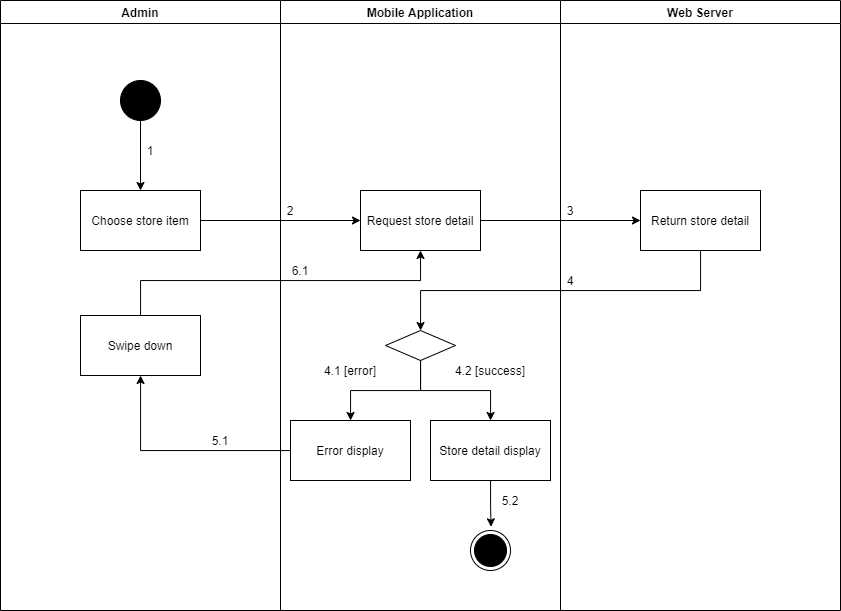

The diagram above was exported from draw.io. Its source (the exported page's mxGraphModel, read from the mxfile embedded in the PNG):
<mxGraphModel dx="1021" dy="627" grid="1" gridSize="10" guides="1" tooltips="1" connect="1" arrows="1" fold="1" page="1" pageScale="1" pageWidth="1169" pageHeight="1654" math="0" shadow="0">
  <root>
    <mxCell id="QX_STYX2gUQd_NKGvifK-0" />
    <mxCell id="QX_STYX2gUQd_NKGvifK-1" parent="QX_STYX2gUQd_NKGvifK-0" />
    <mxCell id="VQOnUup2ChfWJbMFdYkG-0" value="Admin" style="swimlane;" vertex="1" parent="QX_STYX2gUQd_NKGvifK-1">
      <mxGeometry x="130" y="1250" width="280" height="610" as="geometry" />
    </mxCell>
    <mxCell id="VQOnUup2ChfWJbMFdYkG-1" value="" style="verticalLabelPosition=bottom;verticalAlign=top;html=1;shape=mxgraph.flowchart.on-page_reference;fillColor=#000000;" vertex="1" parent="VQOnUup2ChfWJbMFdYkG-0">
      <mxGeometry x="120" y="80" width="40" height="40" as="geometry" />
    </mxCell>
    <mxCell id="VQOnUup2ChfWJbMFdYkG-2" value="1" style="text;html=1;strokeColor=none;fillColor=none;align=center;verticalAlign=middle;whiteSpace=wrap;rounded=0;" vertex="1" parent="VQOnUup2ChfWJbMFdYkG-0">
      <mxGeometry x="140" y="140" width="20" height="20" as="geometry" />
    </mxCell>
    <mxCell id="VQOnUup2ChfWJbMFdYkG-3" value="Swipe down" style="whiteSpace=wrap;html=1;fillColor=#FFFFFF;" vertex="1" parent="VQOnUup2ChfWJbMFdYkG-0">
      <mxGeometry x="80" y="315" width="120" height="60" as="geometry" />
    </mxCell>
    <mxCell id="VQOnUup2ChfWJbMFdYkG-4" value="Mobile Application" style="swimlane;" vertex="1" parent="QX_STYX2gUQd_NKGvifK-1">
      <mxGeometry x="410" y="1250" width="280" height="610" as="geometry" />
    </mxCell>
    <mxCell id="VQOnUup2ChfWJbMFdYkG-5" value="" style="ellipse;html=1;shape=endState;fillColor=#000000;strokeColor=#000000;align=center;" vertex="1" parent="VQOnUup2ChfWJbMFdYkG-4">
      <mxGeometry x="190" y="530" width="40" height="40" as="geometry" />
    </mxCell>
    <mxCell id="VQOnUup2ChfWJbMFdYkG-6" value="Request store detail" style="whiteSpace=wrap;html=1;verticalAlign=middle;fillColor=#FFFFFF;align=center;" vertex="1" parent="VQOnUup2ChfWJbMFdYkG-4">
      <mxGeometry x="80" y="190" width="120" height="60" as="geometry" />
    </mxCell>
    <mxCell id="VQOnUup2ChfWJbMFdYkG-7" value="" style="rhombus;whiteSpace=wrap;html=1;fillColor=#FFFFFF;" vertex="1" parent="VQOnUup2ChfWJbMFdYkG-4">
      <mxGeometry x="105" y="330" width="70" height="30" as="geometry" />
    </mxCell>
    <mxCell id="VQOnUup2ChfWJbMFdYkG-8" value="Error display" style="whiteSpace=wrap;html=1;fillColor=#FFFFFF;" vertex="1" parent="VQOnUup2ChfWJbMFdYkG-4">
      <mxGeometry x="10" y="420" width="120" height="60" as="geometry" />
    </mxCell>
    <mxCell id="VQOnUup2ChfWJbMFdYkG-9" value="" style="edgeStyle=orthogonalEdgeStyle;rounded=0;orthogonalLoop=1;jettySize=auto;html=1;" edge="1" parent="VQOnUup2ChfWJbMFdYkG-4" source="VQOnUup2ChfWJbMFdYkG-7" target="VQOnUup2ChfWJbMFdYkG-8">
      <mxGeometry relative="1" as="geometry" />
    </mxCell>
    <mxCell id="VQOnUup2ChfWJbMFdYkG-10" style="edgeStyle=orthogonalEdgeStyle;rounded=0;orthogonalLoop=1;jettySize=auto;html=1;entryX=0.514;entryY=-0.093;entryDx=0;entryDy=0;entryPerimeter=0;" edge="1" parent="VQOnUup2ChfWJbMFdYkG-4" source="VQOnUup2ChfWJbMFdYkG-11" target="VQOnUup2ChfWJbMFdYkG-5">
      <mxGeometry relative="1" as="geometry" />
    </mxCell>
    <mxCell id="VQOnUup2ChfWJbMFdYkG-11" value="Store detail display" style="whiteSpace=wrap;html=1;fillColor=#FFFFFF;" vertex="1" parent="VQOnUup2ChfWJbMFdYkG-4">
      <mxGeometry x="150" y="420" width="120" height="60" as="geometry" />
    </mxCell>
    <mxCell id="VQOnUup2ChfWJbMFdYkG-12" value="" style="edgeStyle=orthogonalEdgeStyle;rounded=0;orthogonalLoop=1;jettySize=auto;html=1;" edge="1" parent="VQOnUup2ChfWJbMFdYkG-4" source="VQOnUup2ChfWJbMFdYkG-7" target="VQOnUup2ChfWJbMFdYkG-11">
      <mxGeometry relative="1" as="geometry" />
    </mxCell>
    <mxCell id="VQOnUup2ChfWJbMFdYkG-13" value="2" style="text;html=1;strokeColor=none;fillColor=none;align=center;verticalAlign=middle;whiteSpace=wrap;rounded=0;" vertex="1" parent="VQOnUup2ChfWJbMFdYkG-4">
      <mxGeometry y="200" width="20" height="20" as="geometry" />
    </mxCell>
    <mxCell id="VQOnUup2ChfWJbMFdYkG-14" value="6.1" style="text;html=1;strokeColor=none;fillColor=none;align=center;verticalAlign=middle;whiteSpace=wrap;rounded=0;" vertex="1" parent="VQOnUup2ChfWJbMFdYkG-4">
      <mxGeometry x="10" y="260" width="20" height="20" as="geometry" />
    </mxCell>
    <mxCell id="VQOnUup2ChfWJbMFdYkG-15" value="5.2" style="text;html=1;strokeColor=none;fillColor=none;align=center;verticalAlign=middle;whiteSpace=wrap;rounded=0;" vertex="1" parent="VQOnUup2ChfWJbMFdYkG-4">
      <mxGeometry x="220" y="490" width="20" height="20" as="geometry" />
    </mxCell>
    <mxCell id="VQOnUup2ChfWJbMFdYkG-16" value="4.1 [error]" style="text;html=1;strokeColor=none;fillColor=none;align=center;verticalAlign=middle;whiteSpace=wrap;rounded=0;" vertex="1" parent="VQOnUup2ChfWJbMFdYkG-4">
      <mxGeometry x="30" y="360" width="80" height="20" as="geometry" />
    </mxCell>
    <mxCell id="VQOnUup2ChfWJbMFdYkG-17" value="4.2 [success]" style="text;html=1;strokeColor=none;fillColor=none;align=center;verticalAlign=middle;whiteSpace=wrap;rounded=0;" vertex="1" parent="VQOnUup2ChfWJbMFdYkG-4">
      <mxGeometry x="170" y="360" width="80" height="20" as="geometry" />
    </mxCell>
    <mxCell id="VQOnUup2ChfWJbMFdYkG-18" value="Web Server" style="swimlane;" vertex="1" parent="QX_STYX2gUQd_NKGvifK-1">
      <mxGeometry x="690" y="1250" width="280" height="610" as="geometry" />
    </mxCell>
    <mxCell id="VQOnUup2ChfWJbMFdYkG-19" value="Return store detail" style="whiteSpace=wrap;html=1;verticalAlign=middle;fillColor=#FFFFFF;align=center;" vertex="1" parent="VQOnUup2ChfWJbMFdYkG-18">
      <mxGeometry x="80" y="190" width="120" height="60" as="geometry" />
    </mxCell>
    <mxCell id="VQOnUup2ChfWJbMFdYkG-20" value="3" style="text;html=1;strokeColor=none;fillColor=none;align=center;verticalAlign=middle;whiteSpace=wrap;rounded=0;" vertex="1" parent="VQOnUup2ChfWJbMFdYkG-18">
      <mxGeometry y="200" width="20" height="20" as="geometry" />
    </mxCell>
    <mxCell id="VQOnUup2ChfWJbMFdYkG-21" value="4" style="text;html=1;strokeColor=none;fillColor=none;align=center;verticalAlign=middle;whiteSpace=wrap;rounded=0;" vertex="1" parent="VQOnUup2ChfWJbMFdYkG-18">
      <mxGeometry y="270" width="20" height="20" as="geometry" />
    </mxCell>
    <mxCell id="VQOnUup2ChfWJbMFdYkG-22" value="" style="edgeStyle=orthogonalEdgeStyle;rounded=0;orthogonalLoop=1;jettySize=auto;html=1;" edge="1" parent="QX_STYX2gUQd_NKGvifK-1" source="VQOnUup2ChfWJbMFdYkG-23" target="VQOnUup2ChfWJbMFdYkG-6">
      <mxGeometry relative="1" as="geometry" />
    </mxCell>
    <mxCell id="VQOnUup2ChfWJbMFdYkG-23" value="Choose store item" style="whiteSpace=wrap;html=1;verticalAlign=middle;fillColor=#FFFFFF;align=center;" vertex="1" parent="QX_STYX2gUQd_NKGvifK-1">
      <mxGeometry x="210" y="1440" width="120" height="60" as="geometry" />
    </mxCell>
    <mxCell id="VQOnUup2ChfWJbMFdYkG-24" value="" style="edgeStyle=orthogonalEdgeStyle;rounded=0;orthogonalLoop=1;jettySize=auto;html=1;" edge="1" parent="QX_STYX2gUQd_NKGvifK-1" source="VQOnUup2ChfWJbMFdYkG-1" target="VQOnUup2ChfWJbMFdYkG-23">
      <mxGeometry relative="1" as="geometry" />
    </mxCell>
    <mxCell id="VQOnUup2ChfWJbMFdYkG-25" value="" style="edgeStyle=orthogonalEdgeStyle;rounded=0;orthogonalLoop=1;jettySize=auto;html=1;" edge="1" parent="QX_STYX2gUQd_NKGvifK-1" source="VQOnUup2ChfWJbMFdYkG-6" target="VQOnUup2ChfWJbMFdYkG-19">
      <mxGeometry relative="1" as="geometry" />
    </mxCell>
    <mxCell id="VQOnUup2ChfWJbMFdYkG-26" value="" style="edgeStyle=orthogonalEdgeStyle;rounded=0;orthogonalLoop=1;jettySize=auto;html=1;" edge="1" parent="QX_STYX2gUQd_NKGvifK-1" source="VQOnUup2ChfWJbMFdYkG-19" target="VQOnUup2ChfWJbMFdYkG-7">
      <mxGeometry relative="1" as="geometry">
        <Array as="points">
          <mxPoint x="830" y="1540" />
          <mxPoint x="550" y="1540" />
        </Array>
      </mxGeometry>
    </mxCell>
    <mxCell id="VQOnUup2ChfWJbMFdYkG-27" value="" style="edgeStyle=orthogonalEdgeStyle;rounded=0;orthogonalLoop=1;jettySize=auto;html=1;" edge="1" parent="QX_STYX2gUQd_NKGvifK-1" source="VQOnUup2ChfWJbMFdYkG-8" target="VQOnUup2ChfWJbMFdYkG-3">
      <mxGeometry relative="1" as="geometry" />
    </mxCell>
    <mxCell id="VQOnUup2ChfWJbMFdYkG-28" value="5.1" style="text;html=1;strokeColor=none;fillColor=none;align=center;verticalAlign=middle;whiteSpace=wrap;rounded=0;" vertex="1" parent="QX_STYX2gUQd_NKGvifK-1">
      <mxGeometry x="340" y="1680" width="20" height="20" as="geometry" />
    </mxCell>
    <mxCell id="VQOnUup2ChfWJbMFdYkG-29" style="edgeStyle=orthogonalEdgeStyle;rounded=0;orthogonalLoop=1;jettySize=auto;html=1;entryX=0.5;entryY=1;entryDx=0;entryDy=0;" edge="1" parent="QX_STYX2gUQd_NKGvifK-1" source="VQOnUup2ChfWJbMFdYkG-3" target="VQOnUup2ChfWJbMFdYkG-6">
      <mxGeometry relative="1" as="geometry">
        <Array as="points">
          <mxPoint x="270" y="1530" />
          <mxPoint x="550" y="1530" />
        </Array>
      </mxGeometry>
    </mxCell>
  </root>
</mxGraphModel>